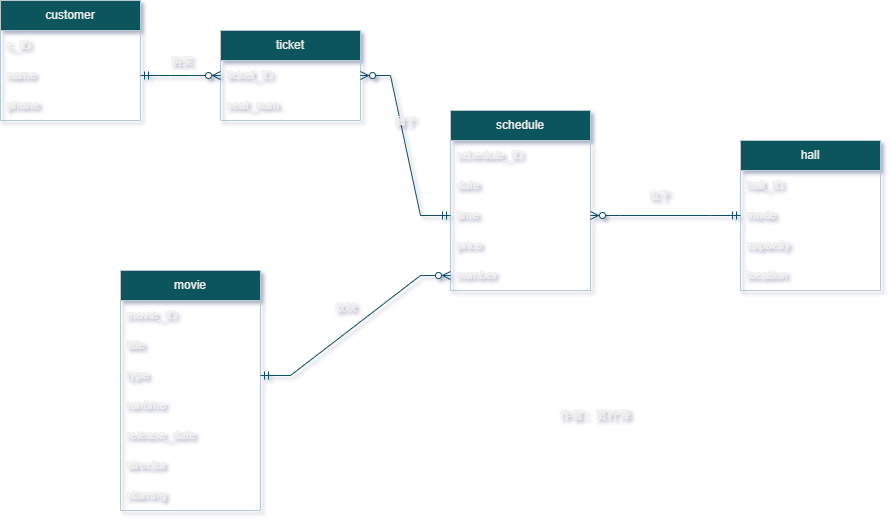

The diagram above was exported from draw.io. Its source (the exported page's mxGraphModel, read from the mxfile embedded in the PNG):
<mxGraphModel dx="994" dy="1739" grid="1" gridSize="10" guides="1" tooltips="1" connect="1" arrows="1" fold="1" page="1" pageScale="1" pageWidth="827" pageHeight="1169" background="none" math="0" shadow="1">
  <root>
    <mxCell id="0" />
    <mxCell id="1" parent="0" />
    <mxCell id="zcUEStpxZb4GV49mK4Os-3" value="movie" style="swimlane;fontStyle=0;childLayout=stackLayout;horizontal=1;startSize=30;horizontalStack=0;resizeParent=1;resizeParentMax=0;resizeLast=0;collapsible=1;marginBottom=0;whiteSpace=wrap;html=1;labelBackgroundColor=none;fillColor=#09555B;strokeColor=#BAC8D3;fontColor=#EEEEEE;" parent="1" vertex="1">
      <mxGeometry x="160" y="230" width="140" height="240" as="geometry">
        <mxRectangle x="100" y="100" width="60" height="30" as="alternateBounds" />
      </mxGeometry>
    </mxCell>
    <mxCell id="zcUEStpxZb4GV49mK4Os-20" style="text;strokeColor=none;fillColor=none;align=left;verticalAlign=middle;spacingLeft=4;spacingRight=4;overflow=hidden;points=[[0,0.5],[1,0.5]];portConstraint=eastwest;rotatable=0;whiteSpace=wrap;html=1;rounded=0;labelBackgroundColor=none;fontColor=#EEEEEE;" parent="zcUEStpxZb4GV49mK4Os-3" vertex="1">
      <mxGeometry y="30" width="140" as="geometry" />
    </mxCell>
    <mxCell id="zcUEStpxZb4GV49mK4Os-4" value="movie_ID" style="text;strokeColor=none;fillColor=none;align=left;verticalAlign=middle;spacingLeft=4;spacingRight=4;overflow=hidden;points=[[0,0.5],[1,0.5]];portConstraint=eastwest;rotatable=0;whiteSpace=wrap;html=1;labelBackgroundColor=none;fontColor=#EEEEEE;" parent="zcUEStpxZb4GV49mK4Os-3" vertex="1">
      <mxGeometry y="30" width="140" height="30" as="geometry" />
    </mxCell>
    <mxCell id="zcUEStpxZb4GV49mK4Os-5" value="title" style="text;strokeColor=none;fillColor=none;align=left;verticalAlign=middle;spacingLeft=4;spacingRight=4;overflow=hidden;points=[[0,0.5],[1,0.5]];portConstraint=eastwest;rotatable=0;whiteSpace=wrap;html=1;labelBackgroundColor=none;fontColor=#EEEEEE;" parent="zcUEStpxZb4GV49mK4Os-3" vertex="1">
      <mxGeometry y="60" width="140" height="30" as="geometry" />
    </mxCell>
    <mxCell id="zcUEStpxZb4GV49mK4Os-6" value="type" style="text;strokeColor=none;fillColor=none;align=left;verticalAlign=middle;spacingLeft=4;spacingRight=4;overflow=hidden;points=[[0,0.5],[1,0.5]];portConstraint=eastwest;rotatable=0;whiteSpace=wrap;html=1;rounded=0;labelBackgroundColor=none;fontColor=#EEEEEE;" parent="zcUEStpxZb4GV49mK4Os-3" vertex="1">
      <mxGeometry y="90" width="140" height="30" as="geometry" />
    </mxCell>
    <mxCell id="zcUEStpxZb4GV49mK4Os-24" value="runtime" style="text;strokeColor=none;fillColor=none;align=left;verticalAlign=middle;spacingLeft=4;spacingRight=4;overflow=hidden;points=[[0,0.5],[1,0.5]];portConstraint=eastwest;rotatable=0;whiteSpace=wrap;html=1;rounded=0;labelBackgroundColor=none;fontColor=#EEEEEE;" parent="zcUEStpxZb4GV49mK4Os-3" vertex="1">
      <mxGeometry y="120" width="140" height="30" as="geometry" />
    </mxCell>
    <mxCell id="zcUEStpxZb4GV49mK4Os-23" value="release_date" style="text;strokeColor=none;fillColor=none;align=left;verticalAlign=middle;spacingLeft=4;spacingRight=4;overflow=hidden;points=[[0,0.5],[1,0.5]];portConstraint=eastwest;rotatable=0;whiteSpace=wrap;html=1;rounded=0;labelBackgroundColor=none;fontColor=#EEEEEE;" parent="zcUEStpxZb4GV49mK4Os-3" vertex="1">
      <mxGeometry y="150" width="140" height="30" as="geometry" />
    </mxCell>
    <mxCell id="zcUEStpxZb4GV49mK4Os-22" value="director" style="text;strokeColor=none;fillColor=none;align=left;verticalAlign=middle;spacingLeft=4;spacingRight=4;overflow=hidden;points=[[0,0.5],[1,0.5]];portConstraint=eastwest;rotatable=0;whiteSpace=wrap;html=1;rounded=0;labelBackgroundColor=none;fontColor=#EEEEEE;" parent="zcUEStpxZb4GV49mK4Os-3" vertex="1">
      <mxGeometry y="180" width="140" height="30" as="geometry" />
    </mxCell>
    <mxCell id="zcUEStpxZb4GV49mK4Os-21" value="starring" style="text;strokeColor=none;fillColor=none;align=left;verticalAlign=middle;spacingLeft=4;spacingRight=4;overflow=hidden;points=[[0,0.5],[1,0.5]];portConstraint=eastwest;rotatable=0;whiteSpace=wrap;html=1;rounded=0;labelBackgroundColor=none;fontColor=#EEEEEE;" parent="zcUEStpxZb4GV49mK4Os-3" vertex="1">
      <mxGeometry y="210" width="140" height="30" as="geometry" />
    </mxCell>
    <mxCell id="zcUEStpxZb4GV49mK4Os-25" value="customer" style="swimlane;fontStyle=0;childLayout=stackLayout;horizontal=1;startSize=30;horizontalStack=0;resizeParent=1;resizeParentMax=0;resizeLast=0;collapsible=1;marginBottom=0;whiteSpace=wrap;html=1;labelBackgroundColor=none;fillColor=#09555B;strokeColor=#BAC8D3;fontColor=#EEEEEE;" parent="1" vertex="1">
      <mxGeometry x="40" y="-40" width="140" height="120" as="geometry">
        <mxRectangle x="100" y="100" width="60" height="30" as="alternateBounds" />
      </mxGeometry>
    </mxCell>
    <mxCell id="zcUEStpxZb4GV49mK4Os-26" value="c_ID" style="text;strokeColor=none;fillColor=none;align=left;verticalAlign=middle;spacingLeft=4;spacingRight=4;overflow=hidden;points=[[0,0.5],[1,0.5]];portConstraint=eastwest;rotatable=0;whiteSpace=wrap;html=1;labelBackgroundColor=none;fontColor=#EEEEEE;" parent="zcUEStpxZb4GV49mK4Os-25" vertex="1">
      <mxGeometry y="30" width="140" height="30" as="geometry" />
    </mxCell>
    <mxCell id="zcUEStpxZb4GV49mK4Os-27" value="name" style="text;strokeColor=none;fillColor=none;align=left;verticalAlign=middle;spacingLeft=4;spacingRight=4;overflow=hidden;points=[[0,0.5],[1,0.5]];portConstraint=eastwest;rotatable=0;whiteSpace=wrap;html=1;labelBackgroundColor=none;fontColor=#EEEEEE;" parent="zcUEStpxZb4GV49mK4Os-25" vertex="1">
      <mxGeometry y="60" width="140" height="30" as="geometry" />
    </mxCell>
    <mxCell id="zcUEStpxZb4GV49mK4Os-28" value="phone" style="text;strokeColor=none;fillColor=none;align=left;verticalAlign=middle;spacingLeft=4;spacingRight=4;overflow=hidden;points=[[0,0.5],[1,0.5]];portConstraint=eastwest;rotatable=0;whiteSpace=wrap;html=1;rounded=0;labelBackgroundColor=none;fontColor=#EEEEEE;" parent="zcUEStpxZb4GV49mK4Os-25" vertex="1">
      <mxGeometry y="90" width="140" height="30" as="geometry" />
    </mxCell>
    <mxCell id="zcUEStpxZb4GV49mK4Os-33" style="text;strokeColor=none;fillColor=none;align=left;verticalAlign=middle;spacingLeft=4;spacingRight=4;overflow=hidden;points=[[0,0.5],[1,0.5]];portConstraint=eastwest;rotatable=0;whiteSpace=wrap;html=1;rounded=0;labelBackgroundColor=none;fontColor=#EEEEEE;" parent="zcUEStpxZb4GV49mK4Os-25" vertex="1">
      <mxGeometry y="120" width="140" as="geometry" />
    </mxCell>
    <mxCell id="zcUEStpxZb4GV49mK4Os-35" value="schedule" style="swimlane;fontStyle=0;childLayout=stackLayout;horizontal=1;startSize=30;horizontalStack=0;resizeParent=1;resizeParentMax=0;resizeLast=0;collapsible=1;marginBottom=0;whiteSpace=wrap;html=1;labelBackgroundColor=none;fillColor=#09555B;strokeColor=#BAC8D3;fontColor=#EEEEEE;" parent="1" vertex="1">
      <mxGeometry x="490" y="70" width="140" height="180" as="geometry">
        <mxRectangle x="100" y="100" width="60" height="30" as="alternateBounds" />
      </mxGeometry>
    </mxCell>
    <mxCell id="zcUEStpxZb4GV49mK4Os-36" value="schedule_ID" style="text;strokeColor=none;fillColor=none;align=left;verticalAlign=middle;spacingLeft=4;spacingRight=4;overflow=hidden;points=[[0,0.5],[1,0.5]];portConstraint=eastwest;rotatable=0;whiteSpace=wrap;html=1;labelBackgroundColor=none;fontColor=#EEEEEE;" parent="zcUEStpxZb4GV49mK4Os-35" vertex="1">
      <mxGeometry y="30" width="140" height="30" as="geometry" />
    </mxCell>
    <mxCell id="zcUEStpxZb4GV49mK4Os-37" value="date" style="text;strokeColor=none;fillColor=none;align=left;verticalAlign=middle;spacingLeft=4;spacingRight=4;overflow=hidden;points=[[0,0.5],[1,0.5]];portConstraint=eastwest;rotatable=0;whiteSpace=wrap;html=1;labelBackgroundColor=none;fontColor=#EEEEEE;" parent="zcUEStpxZb4GV49mK4Os-35" vertex="1">
      <mxGeometry y="60" width="140" height="30" as="geometry" />
    </mxCell>
    <mxCell id="zcUEStpxZb4GV49mK4Os-38" value="time" style="text;strokeColor=none;fillColor=none;align=left;verticalAlign=middle;spacingLeft=4;spacingRight=4;overflow=hidden;points=[[0,0.5],[1,0.5]];portConstraint=eastwest;rotatable=0;whiteSpace=wrap;html=1;rounded=0;labelBackgroundColor=none;fontColor=#EEEEEE;" parent="zcUEStpxZb4GV49mK4Os-35" vertex="1">
      <mxGeometry y="90" width="140" height="30" as="geometry" />
    </mxCell>
    <mxCell id="zcUEStpxZb4GV49mK4Os-39" value="price" style="text;strokeColor=none;fillColor=none;align=left;verticalAlign=middle;spacingLeft=4;spacingRight=4;overflow=hidden;points=[[0,0.5],[1,0.5]];portConstraint=eastwest;rotatable=0;whiteSpace=wrap;html=1;rounded=0;labelBackgroundColor=none;fontColor=#EEEEEE;" parent="zcUEStpxZb4GV49mK4Os-35" vertex="1">
      <mxGeometry y="120" width="140" height="30" as="geometry" />
    </mxCell>
    <mxCell id="zcUEStpxZb4GV49mK4Os-40" value="number" style="text;strokeColor=none;fillColor=none;align=left;verticalAlign=middle;spacingLeft=4;spacingRight=4;overflow=hidden;points=[[0,0.5],[1,0.5]];portConstraint=eastwest;rotatable=0;whiteSpace=wrap;html=1;rounded=0;labelBackgroundColor=none;fontColor=#EEEEEE;" parent="zcUEStpxZb4GV49mK4Os-35" vertex="1">
      <mxGeometry y="150" width="140" height="30" as="geometry" />
    </mxCell>
    <mxCell id="zcUEStpxZb4GV49mK4Os-44" style="text;strokeColor=none;fillColor=none;align=left;verticalAlign=middle;spacingLeft=4;spacingRight=4;overflow=hidden;points=[[0,0.5],[1,0.5]];portConstraint=eastwest;rotatable=0;whiteSpace=wrap;html=1;rounded=0;labelBackgroundColor=none;fontColor=#EEEEEE;" parent="zcUEStpxZb4GV49mK4Os-35" vertex="1">
      <mxGeometry y="180" width="140" as="geometry" />
    </mxCell>
    <mxCell id="zcUEStpxZb4GV49mK4Os-60" value="hall" style="swimlane;fontStyle=0;childLayout=stackLayout;horizontal=1;startSize=30;horizontalStack=0;resizeParent=1;resizeParentMax=0;resizeLast=0;collapsible=1;marginBottom=0;whiteSpace=wrap;html=1;labelBackgroundColor=none;fillColor=#09555B;strokeColor=#BAC8D3;fontColor=#EEEEEE;" parent="1" vertex="1">
      <mxGeometry x="780" y="100" width="140" height="150" as="geometry">
        <mxRectangle x="100" y="100" width="60" height="30" as="alternateBounds" />
      </mxGeometry>
    </mxCell>
    <mxCell id="zcUEStpxZb4GV49mK4Os-61" value="hall_ID" style="text;strokeColor=none;fillColor=none;align=left;verticalAlign=middle;spacingLeft=4;spacingRight=4;overflow=hidden;points=[[0,0.5],[1,0.5]];portConstraint=eastwest;rotatable=0;whiteSpace=wrap;html=1;labelBackgroundColor=none;fontColor=#EEEEEE;" parent="zcUEStpxZb4GV49mK4Os-60" vertex="1">
      <mxGeometry y="30" width="140" height="30" as="geometry" />
    </mxCell>
    <mxCell id="zcUEStpxZb4GV49mK4Os-62" value="mode" style="text;strokeColor=none;fillColor=none;align=left;verticalAlign=middle;spacingLeft=4;spacingRight=4;overflow=hidden;points=[[0,0.5],[1,0.5]];portConstraint=eastwest;rotatable=0;whiteSpace=wrap;html=1;labelBackgroundColor=none;fontColor=#EEEEEE;" parent="zcUEStpxZb4GV49mK4Os-60" vertex="1">
      <mxGeometry y="60" width="140" height="30" as="geometry" />
    </mxCell>
    <mxCell id="zcUEStpxZb4GV49mK4Os-63" value="capacity" style="text;strokeColor=none;fillColor=none;align=left;verticalAlign=middle;spacingLeft=4;spacingRight=4;overflow=hidden;points=[[0,0.5],[1,0.5]];portConstraint=eastwest;rotatable=0;whiteSpace=wrap;html=1;rounded=0;labelBackgroundColor=none;fontColor=#EEEEEE;" parent="zcUEStpxZb4GV49mK4Os-60" vertex="1">
      <mxGeometry y="90" width="140" height="30" as="geometry" />
    </mxCell>
    <mxCell id="zcUEStpxZb4GV49mK4Os-64" value="location" style="text;strokeColor=none;fillColor=none;align=left;verticalAlign=middle;spacingLeft=4;spacingRight=4;overflow=hidden;points=[[0,0.5],[1,0.5]];portConstraint=eastwest;rotatable=0;whiteSpace=wrap;html=1;rounded=0;labelBackgroundColor=none;fontColor=#EEEEEE;" parent="zcUEStpxZb4GV49mK4Os-60" vertex="1">
      <mxGeometry y="120" width="140" height="30" as="geometry" />
    </mxCell>
    <mxCell id="zcUEStpxZb4GV49mK4Os-67" style="text;strokeColor=none;fillColor=none;align=left;verticalAlign=middle;spacingLeft=4;spacingRight=4;overflow=hidden;points=[[0,0.5],[1,0.5]];portConstraint=eastwest;rotatable=0;whiteSpace=wrap;html=1;rounded=0;labelBackgroundColor=none;fontColor=#EEEEEE;" parent="zcUEStpxZb4GV49mK4Os-60" vertex="1">
      <mxGeometry y="150" width="140" as="geometry" />
    </mxCell>
    <mxCell id="zcUEStpxZb4GV49mK4Os-68" value="ticket" style="swimlane;fontStyle=0;childLayout=stackLayout;horizontal=1;startSize=30;horizontalStack=0;resizeParent=1;resizeParentMax=0;resizeLast=0;collapsible=1;marginBottom=0;whiteSpace=wrap;html=1;labelBackgroundColor=none;fillColor=#09555B;strokeColor=#BAC8D3;fontColor=#EEEEEE;" parent="1" vertex="1">
      <mxGeometry x="260" y="-10" width="140" height="90" as="geometry">
        <mxRectangle x="100" y="100" width="60" height="30" as="alternateBounds" />
      </mxGeometry>
    </mxCell>
    <mxCell id="zcUEStpxZb4GV49mK4Os-69" value="ticket_ID" style="text;strokeColor=none;fillColor=none;align=left;verticalAlign=middle;spacingLeft=4;spacingRight=4;overflow=hidden;points=[[0,0.5],[1,0.5]];portConstraint=eastwest;rotatable=0;whiteSpace=wrap;html=1;labelBackgroundColor=none;fontColor=#EEEEEE;" parent="zcUEStpxZb4GV49mK4Os-68" vertex="1">
      <mxGeometry y="30" width="140" height="30" as="geometry" />
    </mxCell>
    <mxCell id="zcUEStpxZb4GV49mK4Os-70" value="seat_num" style="text;strokeColor=none;fillColor=none;align=left;verticalAlign=middle;spacingLeft=4;spacingRight=4;overflow=hidden;points=[[0,0.5],[1,0.5]];portConstraint=eastwest;rotatable=0;whiteSpace=wrap;html=1;labelBackgroundColor=none;fontColor=#EEEEEE;" parent="zcUEStpxZb4GV49mK4Os-68" vertex="1">
      <mxGeometry y="60" width="140" height="30" as="geometry" />
    </mxCell>
    <mxCell id="zcUEStpxZb4GV49mK4Os-72" style="text;strokeColor=none;fillColor=none;align=left;verticalAlign=middle;spacingLeft=4;spacingRight=4;overflow=hidden;points=[[0,0.5],[1,0.5]];portConstraint=eastwest;rotatable=0;whiteSpace=wrap;html=1;rounded=0;labelBackgroundColor=none;fontColor=#EEEEEE;" parent="zcUEStpxZb4GV49mK4Os-68" vertex="1">
      <mxGeometry y="90" width="140" as="geometry" />
    </mxCell>
    <mxCell id="zcUEStpxZb4GV49mK4Os-80" value="" style="edgeStyle=entityRelationEdgeStyle;fontSize=12;html=1;endArrow=ERzeroToMany;startArrow=ERmandOne;rounded=0;exitX=1;exitY=0.5;exitDx=0;exitDy=0;entryX=0;entryY=0.5;entryDx=0;entryDy=0;labelBackgroundColor=none;strokeColor=#0B4D6A;fontColor=default;" parent="1" source="zcUEStpxZb4GV49mK4Os-6" target="zcUEStpxZb4GV49mK4Os-40" edge="1">
      <mxGeometry width="100" height="100" relative="1" as="geometry">
        <mxPoint x="70" y="400" as="sourcePoint" />
        <mxPoint x="630" y="175" as="targetPoint" />
        <Array as="points">
          <mxPoint x="480" y="521" />
        </Array>
      </mxGeometry>
    </mxCell>
    <mxCell id="zcUEStpxZb4GV49mK4Os-85" value="放映" style="edgeLabel;html=1;align=center;verticalAlign=middle;resizable=0;points=[];labelBackgroundColor=none;fontColor=#EEEEEE;" parent="zcUEStpxZb4GV49mK4Os-80" vertex="1" connectable="0">
      <mxGeometry x="-0.0009" y="1" relative="1" as="geometry">
        <mxPoint x="-10" y="-18" as="offset" />
      </mxGeometry>
    </mxCell>
    <mxCell id="zcUEStpxZb4GV49mK4Os-81" value="" style="edgeStyle=entityRelationEdgeStyle;fontSize=12;html=1;endArrow=ERzeroToMany;startArrow=ERmandOne;rounded=0;entryX=0;entryY=0.5;entryDx=0;entryDy=0;exitX=1;exitY=0.5;exitDx=0;exitDy=0;labelBackgroundColor=none;strokeColor=#0B4D6A;fontColor=default;" parent="1" source="zcUEStpxZb4GV49mK4Os-27" target="zcUEStpxZb4GV49mK4Os-69" edge="1">
      <mxGeometry width="100" height="100" relative="1" as="geometry">
        <mxPoint x="-20" y="370" as="sourcePoint" />
        <mxPoint x="40" y="175" as="targetPoint" />
        <Array as="points">
          <mxPoint x="170" y="276" />
        </Array>
      </mxGeometry>
    </mxCell>
    <mxCell id="zcUEStpxZb4GV49mK4Os-82" value="购买" style="edgeLabel;html=1;align=center;verticalAlign=middle;resizable=0;points=[];labelBackgroundColor=none;fontColor=#EEEEEE;" parent="zcUEStpxZb4GV49mK4Os-81" vertex="1" connectable="0">
      <mxGeometry x="0.06" y="-3" relative="1" as="geometry">
        <mxPoint x="-2" y="-18" as="offset" />
      </mxGeometry>
    </mxCell>
    <mxCell id="zcUEStpxZb4GV49mK4Os-83" value="" style="edgeStyle=entityRelationEdgeStyle;fontSize=12;html=1;endArrow=ERzeroToMany;startArrow=ERmandOne;rounded=0;exitX=0;exitY=0.5;exitDx=0;exitDy=0;entryX=1;entryY=0.5;entryDx=0;entryDy=0;labelBackgroundColor=none;strokeColor=#0B4D6A;fontColor=default;" parent="1" source="zcUEStpxZb4GV49mK4Os-38" target="zcUEStpxZb4GV49mK4Os-69" edge="1">
      <mxGeometry width="100" height="100" relative="1" as="geometry">
        <mxPoint x="410" y="182" as="sourcePoint" />
        <mxPoint x="470" y="182" as="targetPoint" />
        <Array as="points">
          <mxPoint x="290" y="291" />
          <mxPoint x="320" y="292" />
          <mxPoint x="330" y="332" />
          <mxPoint x="340" y="282" />
        </Array>
      </mxGeometry>
    </mxCell>
    <mxCell id="zcUEStpxZb4GV49mK4Os-84" value="属于" style="edgeLabel;html=1;align=center;verticalAlign=middle;resizable=0;points=[];labelBackgroundColor=none;fontColor=#EEEEEE;" parent="zcUEStpxZb4GV49mK4Os-83" vertex="1" connectable="0">
      <mxGeometry x="0.06" y="-3" relative="1" as="geometry">
        <mxPoint x="-2" y="-18" as="offset" />
      </mxGeometry>
    </mxCell>
    <mxCell id="zcUEStpxZb4GV49mK4Os-87" value="" style="edgeStyle=entityRelationEdgeStyle;fontSize=12;html=1;endArrow=ERzeroToMany;startArrow=ERmandOne;rounded=0;exitX=0;exitY=0.5;exitDx=0;exitDy=0;entryX=1;entryY=0.5;entryDx=0;entryDy=0;labelBackgroundColor=none;strokeColor=#0B4D6A;fontColor=default;" parent="1" source="zcUEStpxZb4GV49mK4Os-62" target="zcUEStpxZb4GV49mK4Os-38" edge="1">
      <mxGeometry width="100" height="100" relative="1" as="geometry">
        <mxPoint x="570" y="330" as="sourcePoint" />
        <mxPoint x="670" y="330" as="targetPoint" />
        <Array as="points">
          <mxPoint x="770" y="446" />
          <mxPoint x="740" y="447" />
          <mxPoint x="730" y="487" />
          <mxPoint x="600" y="230" />
          <mxPoint x="720" y="437" />
        </Array>
      </mxGeometry>
    </mxCell>
    <mxCell id="zcUEStpxZb4GV49mK4Os-88" value="位于" style="edgeLabel;html=1;align=center;verticalAlign=middle;resizable=0;points=[];labelBackgroundColor=none;fontColor=#EEEEEE;" parent="zcUEStpxZb4GV49mK4Os-87" vertex="1" connectable="0">
      <mxGeometry x="0.06" y="-3" relative="1" as="geometry">
        <mxPoint x="-2" y="-18" as="offset" />
      </mxGeometry>
    </mxCell>
    <mxCell id="zcUEStpxZb4GV49mK4Os-89" value="作者：贾柠泽" style="text;strokeColor=none;align=center;fillColor=none;html=1;verticalAlign=middle;whiteSpace=wrap;rounded=0;labelBackgroundColor=none;fontColor=#EEEEEE;" parent="1" vertex="1">
      <mxGeometry x="540" y="360" width="190" height="30" as="geometry" />
    </mxCell>
  </root>
</mxGraphModel>